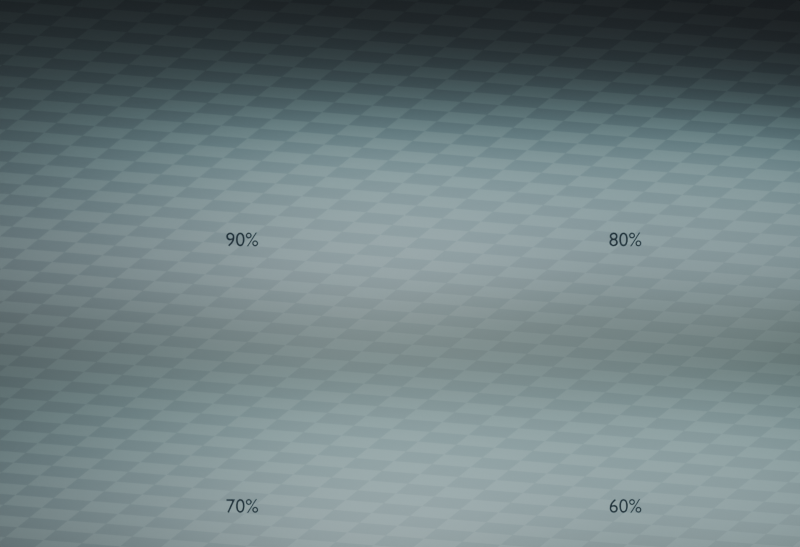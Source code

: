 # Source: Slime-Retention-Quartet.blend  (saved by Blender 5.3.31; exported with 4.5.12 LTS)
import bpy
from mathutils import Matrix  # noqa: F401  (used for matrix-valued properties, if any)

bpy.ops.wm.read_factory_settings(use_empty=True)
scene = bpy.context.scene
scene.name = 'Four slimes'

# ---- collections
col_90__station = bpy.data.collections.new('90% station'); scene.collection.children.link(col_90__station)
col_80__station = bpy.data.collections.new('80% station'); scene.collection.children.link(col_80__station)
col_70__station = bpy.data.collections.new('70% station'); scene.collection.children.link(col_70__station)
col_60__station = bpy.data.collections.new('60% station'); scene.collection.children.link(col_60__station)
col_gel_setup_90 = bpy.data.collections.new('Gel setup 90')  # instanced only; not linked into the scene
col_gel_setup_80 = bpy.data.collections.new('Gel setup 80')  # instanced only; not linked into the scene
col_gel_setup_70 = bpy.data.collections.new('Gel setup 70')  # instanced only; not linked into the scene
col_gel_setup_60 = bpy.data.collections.new('Gel setup 60')  # instanced only; not linked into the scene

# ---- materials (node trees are filled in below, after node groups)
mat_studio___blue_slate = bpy.data.materials.new('Studio - blue slate')
mat_studio___blue_slate.diffuse_color = (0.078, 0.108, 0.145, 1.0)
mat_retention_labels = bpy.data.materials.new('Retention labels')
mat_retention_labels.diffuse_color = (0.02, 0.03, 0.04, 1.0)

# ---- material node trees
mat_studio___blue_slate.use_nodes = True; mat_studio___blue_slate.node_tree.nodes.clear()
_N = mat_studio___blue_slate.node_tree.nodes; _L = mat_studio___blue_slate.node_tree.links
n0 = _N.new('ShaderNodeBsdfPrincipled'); n0.name = 'Principled BSDF'; n0.location = (-200, 100)
n0.inputs[2].default_value = 0.72
n0.inputs[10].default_value = 0.005
n0.inputs[20].default_value = 0.2
n1 = _N.new('ShaderNodeOutputMaterial'); n1.name = 'Material Output'; n1.location = (200, 100)
n2 = _N.new('ShaderNodeTexCoord'); n2.name = 'Texture Coordinate'; n2.location = (0, 0)
n3 = _N.new('ShaderNodeTexChecker'); n3.name = 'Checker Texture'; n3.location = (0, 0)
n3.inputs[1].default_value = (0.072, 0.1, 0.126, 1.0)
n3.inputs[2].default_value = (0.096, 0.132, 0.158, 1.0)
n3.inputs[3].default_value = 1.9
_L.new(n0.outputs[0], n1.inputs[0])
_L.new(n2.outputs[3], n3.inputs[0])
_L.new(n3.outputs[0], n0.inputs[0])
n1.is_active_output = True
mat_retention_labels.use_nodes = True; mat_retention_labels.node_tree.nodes.clear()
_N = mat_retention_labels.node_tree.nodes; _L = mat_retention_labels.node_tree.links
n0 = _N.new('ShaderNodeBsdfPrincipled'); n0.name = 'Principled BSDF'; n0.location = (-200, 100)
n0.inputs[10].default_value = 0.005
n1 = _N.new('ShaderNodeOutputMaterial'); n1.name = 'Material Output'; n1.location = (200, 100)
n2 = _N.new('ShaderNodeEmission'); n2.name = 'Emission'; n2.location = (0, 0)
n2.inputs[0].default_value = (0.017, 0.028, 0.038, 1.0)
n2.inputs[1].default_value = 1.25
_L.new(n2.outputs[0], n1.inputs[0])
n1.is_active_output = True

# ---- world
world_studio = bpy.data.worlds.new('Studio'); scene.world = world_studio
world_studio.use_nodes = True; world_studio.node_tree.nodes.clear()
_N = world_studio.node_tree.nodes; _L = world_studio.node_tree.links
n0 = _N.new('ShaderNodeBackground'); n0.name = 'Background'; n0.location = (-200, 100)
n0.inputs[0].default_value = (0.05, 0.05, 0.05, 1.0)
n1 = _N.new('ShaderNodeOutputWorld'); n1.name = 'World Output'; n1.location = (200, 100)
_L.new(n0.outputs[0], n1.inputs[0])
n1.is_active_output = True
world_studio.color = (0.3, 0.3, 0.3)

# ---- cameras
cam_portrait_camera = bpy.data.cameras.new('Portrait camera')
cam_portrait_camera.type = 'ORTHO'
cam_portrait_camera.ortho_scale = 10.5

# ---- lights
light_large_softbox = bpy.data.lights.new('Large softbox', 'AREA')
light_large_softbox.color = (1.0, 0.9, 0.78)
light_large_softbox.energy = 292.5
light_large_softbox.shape = 'RECTANGLE'
light_large_softbox.size = 4.1
light_large_softbox.size_y = 0.85
light_cool_fill = bpy.data.lights.new('Cool fill', 'AREA')
light_cool_fill.color = (0.78, 0.91, 1.0)
light_cool_fill.energy = 148.2
light_cool_fill.shape = 'RECTANGLE'
light_cool_fill.size = 3.4
light_cool_fill.size_y = 1.15
light_rim = bpy.data.lights.new('Rim', 'AREA')
light_rim.color = (0.74, 1.0, 0.88)
light_rim.energy = 405.6
light_rim.shape = 'RECTANGLE'
light_rim.size = 3.6
light_rim.size_y = 0.48

# ---- meshes
me_plane = bpy.data.meshes.new('Plane')
me_plane.from_pydata([(-100.0, -100.0, 0.0), (100.0, -100.0, 0.0), (-100.0, 100.0, 0.0), (100.0, 100.0, 0.0)], [], [(0, 1, 3, 2)])
_uv = me_plane.uv_layers.new(name='UVMap')
_uv.uv.foreach_set('vector', [0.0, 0.0, 1.0, 0.0, 1.0, 1.0, 0.0, 1.0])
me_plane.materials.append(mat_studio___blue_slate)
me_plane.update()

# ---- curves / text
txt_90 = bpy.data.curves.new('90%', 'FONT')
txt_90.dimensions = '2D'
txt_90.body = '90%'
txt_90.materials.append(mat_retention_labels)
txt_90.align_x = 'CENTER'
txt_90.align_y = 'CENTER'
txt_90.size = 0.26
txt_80 = bpy.data.curves.new('80%', 'FONT')
txt_80.dimensions = '2D'
txt_80.body = '80%'
txt_80.materials.append(mat_retention_labels)
txt_80.align_x = 'CENTER'
txt_80.align_y = 'CENTER'
txt_80.size = 0.26
txt_70 = bpy.data.curves.new('70%', 'FONT')
txt_70.dimensions = '2D'
txt_70.body = '70%'
txt_70.materials.append(mat_retention_labels)
txt_70.align_x = 'CENTER'
txt_70.align_y = 'CENTER'
txt_70.size = 0.26
txt_60 = bpy.data.curves.new('60%', 'FONT')
txt_60.dimensions = '2D'
txt_60.body = '60%'
txt_60.materials.append(mat_retention_labels)
txt_60.align_x = 'CENTER'
txt_60.align_y = 'CENTER'
txt_60.size = 0.26

# ---- objects
ob_studio_floor = bpy.data.objects.new('Studio Floor', me_plane)
ob_camera = bpy.data.objects.new('Camera', cam_portrait_camera)
ob_large_softbox = bpy.data.objects.new('Large softbox', light_large_softbox)
ob_cool_fill = bpy.data.objects.new('Cool fill', light_cool_fill)
ob_rim = bpy.data.objects.new('Rim', light_rim)
ob_90____gel_and_striker = bpy.data.objects.new('90% - gel and striker', None)
ob_90__label = bpy.data.objects.new('90% label', txt_90)
ob_80____gel_and_striker = bpy.data.objects.new('80% - gel and striker', None)
ob_large_softbox___80 = bpy.data.objects.new('Large softbox - 80', light_large_softbox)
ob_cool_fill___80 = bpy.data.objects.new('Cool fill - 80', light_cool_fill)
ob_rim___80 = bpy.data.objects.new('Rim - 80', light_rim)
ob_80__label = bpy.data.objects.new('80% label', txt_80)
ob_70____gel_and_striker = bpy.data.objects.new('70% - gel and striker', None)
ob_large_softbox___70 = bpy.data.objects.new('Large softbox - 70', light_large_softbox)
ob_cool_fill___70 = bpy.data.objects.new('Cool fill - 70', light_cool_fill)
ob_rim___70 = bpy.data.objects.new('Rim - 70', light_rim)
ob_70__label = bpy.data.objects.new('70% label', txt_70)
ob_60____gel_and_striker = bpy.data.objects.new('60% - gel and striker', None)
ob_large_softbox___60 = bpy.data.objects.new('Large softbox - 60', light_large_softbox)
ob_cool_fill___60 = bpy.data.objects.new('Cool fill - 60', light_cool_fill)
ob_rim___60 = bpy.data.objects.new('Rim - 60', light_rim)
ob_60__label = bpy.data.objects.new('60% label', txt_60)

# ---- transforms, parenting, visibility, modifiers, constraints
ob_studio_floor.location = (0.0, 0.0, 0.03)
_m = ob_studio_floor.modifiers.new('Floor collision', 'COLLISION')
ob_camera.location = (4.666, -16.95, 5.67)
ob_camera.rotation_euler = (1.313, 3.88e-08, 0.3063)
ob_large_softbox.location = (-7.466, 1.782, 6.0)
ob_large_softbox.rotation_euler = (0.7368, -4.494e-09, -0.6023)
ob_cool_fill.location = (-1.466, 3.782, 3.9)
ob_cool_fill.rotation_euler = (0.8653, 6.198e-08, 1.019)
ob_rim.location = (-3.466, 8.982, 4.7)
ob_rim.rotation_euler = (0.7035, 7.656e-08, 2.769)
ob_90____gel_and_striker.location = (-4.466, 5.782, 1.124e-07)
ob_90____gel_and_striker.empty_display_size = 0.12
ob_90____gel_and_striker.instance_type = 'COLLECTION'
ob_90__label.location = (-4.037, 3.694, 0.24)
ob_90__label.rotation_euler = (1.313, 3.88e-08, 0.3063)
ob_90__label.visible_shadow = False
ob_80____gel_and_striker.location = (0.3295, 7.298, -1.124e-07)
ob_80____gel_and_striker.empty_display_size = 0.12
ob_80____gel_and_striker.instance_type = 'COLLECTION'
ob_large_softbox___80.location = (-2.671, 3.298, 6.0)
ob_large_softbox___80.rotation_euler = (0.7368, -4.494e-09, -0.6023)
ob_cool_fill___80.location = (3.329, 5.298, 3.9)
ob_cool_fill___80.rotation_euler = (0.8653, 6.198e-08, 1.019)
ob_rim___80.location = (1.329, 10.5, 4.7)
ob_rim___80.rotation_euler = (0.7035, 7.656e-08, 2.769)
ob_80__label.location = (0.759, 5.211, 0.24)
ob_80__label.rotation_euler = (1.313, 3.88e-08, 0.3063)
ob_80__label.visible_shadow = False
ob_70____gel_and_striker.location = (-0.3295, -7.298, 1.124e-07)
ob_70____gel_and_striker.empty_display_size = 0.12
ob_70____gel_and_striker.instance_type = 'COLLECTION'
ob_large_softbox___70.location = (-3.329, -11.3, 6.0)
ob_large_softbox___70.rotation_euler = (0.7368, -4.494e-09, -0.6023)
ob_cool_fill___70.location = (2.671, -9.298, 3.9)
ob_cool_fill___70.rotation_euler = (0.8653, 6.198e-08, 1.019)
ob_rim___70.location = (0.6705, -4.098, 4.7)
ob_rim___70.rotation_euler = (0.7035, 7.656e-08, 2.769)
ob_70__label.location = (0.1001, -9.386, 0.24)
ob_70__label.rotation_euler = (1.313, 3.88e-08, 0.3063)
ob_70__label.visible_shadow = False
ob_60____gel_and_striker.location = (4.466, -5.782, -1.124e-07)
ob_60____gel_and_striker.empty_display_size = 0.12
ob_60____gel_and_striker.instance_type = 'COLLECTION'
ob_large_softbox___60.location = (1.466, -9.782, 6.0)
ob_large_softbox___60.rotation_euler = (0.7368, -4.494e-09, -0.6023)
ob_cool_fill___60.location = (7.466, -7.782, 3.9)
ob_cool_fill___60.rotation_euler = (0.8653, 6.198e-08, 1.019)
ob_rim___60.location = (5.466, -2.582, 4.7)
ob_rim___60.rotation_euler = (0.7035, 7.656e-08, 2.769)
ob_60__label.location = (4.896, -7.869, 0.24)
ob_60__label.rotation_euler = (1.313, 3.88e-08, 0.3063)
ob_60__label.visible_shadow = False
ob_90____gel_and_striker.instance_collection = col_gel_setup_90
ob_80____gel_and_striker.instance_collection = col_gel_setup_80
ob_70____gel_and_striker.instance_collection = col_gel_setup_70
ob_60____gel_and_striker.instance_collection = col_gel_setup_60

# ---- collection membership
scene.collection.objects.link(ob_studio_floor)
scene.collection.objects.link(ob_camera)
scene.collection.objects.link(ob_large_softbox)
scene.collection.objects.link(ob_cool_fill)
scene.collection.objects.link(ob_rim)
col_90__station.objects.link(ob_90____gel_and_striker)
col_90__station.objects.link(ob_90__label)
col_80__station.objects.link(ob_80____gel_and_striker)
col_80__station.objects.link(ob_large_softbox___80)
col_80__station.objects.link(ob_cool_fill___80)
col_80__station.objects.link(ob_rim___80)
col_80__station.objects.link(ob_80__label)
col_70__station.objects.link(ob_70____gel_and_striker)
col_70__station.objects.link(ob_large_softbox___70)
col_70__station.objects.link(ob_cool_fill___70)
col_70__station.objects.link(ob_rim___70)
col_70__station.objects.link(ob_70__label)
col_60__station.objects.link(ob_60____gel_and_striker)
col_60__station.objects.link(ob_large_softbox___60)
col_60__station.objects.link(ob_cool_fill___60)
col_60__station.objects.link(ob_rim___60)
col_60__station.objects.link(ob_60__label)

# ---- scene / render settings (as saved in the file)
scene.camera = ob_camera
scene.frame_start = 33; scene.frame_end = 188; scene.frame_set(33)
scene.render.engine = 'CYCLES'
scene.render.resolution_x = 1200
scene.render.resolution_y = 820
scene.render.bake_bias = 0.0
scene.render.bake_samples = 0
scene.render.compositor_device = 'GPU'
scene.cycles.samples = 24
scene.cycles.transmission_bounces = 8
scene.eevee.use_volume_custom_range = False
scene.eevee.fast_gi_thickness_near = 0.1
scene.eevee.fast_gi_thickness_far = 0.0
scene.eevee.ray_tracing_options.screen_trace_thickness = 0.1
scene.eevee.use_raytracing = True
bpy.context.view_layer.update()
